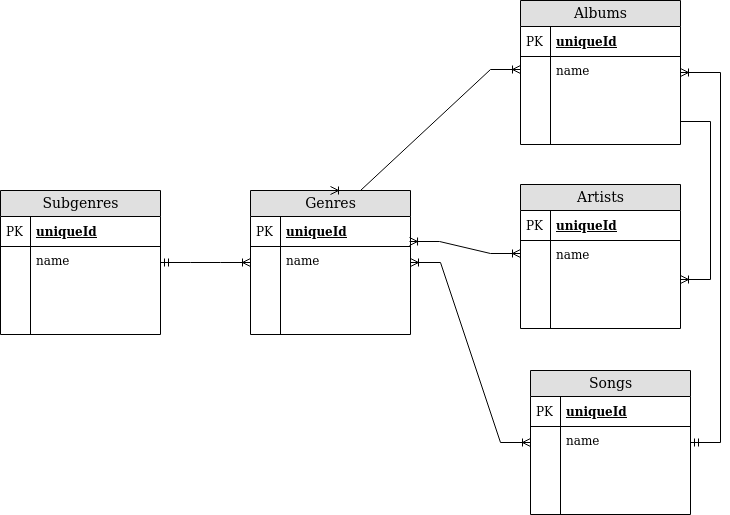

The diagram above was exported from draw.io. Its source (the exported page's mxGraphModel, read from the mxfile embedded in the PNG):
<mxGraphModel dx="1422" dy="764" grid="1" gridSize="10" guides="1" tooltips="1" connect="1" arrows="1" fold="1" page="1" pageScale="1" pageWidth="1100" pageHeight="850" background="none" math="0" shadow="0">
  <root>
    <mxCell id="0" />
    <mxCell id="1" parent="0" />
    <mxCell id="2e49270ec7c68f3f-8" value="Artists" style="swimlane;html=1;fontStyle=0;childLayout=stackLayout;horizontal=1;startSize=26;fillColor=#e0e0e0;horizontalStack=0;resizeParent=1;resizeLast=0;collapsible=1;marginBottom=0;swimlaneFillColor=#ffffff;align=center;rounded=0;shadow=0;comic=0;labelBackgroundColor=none;strokeWidth=1;fontFamily=Verdana;fontSize=14;swimlaneLine=1;" parent="1" vertex="1">
      <mxGeometry x="590" y="254" width="160" height="144" as="geometry" />
    </mxCell>
    <mxCell id="2e49270ec7c68f3f-9" value="uniqueId" style="shape=partialRectangle;top=0;left=0;right=0;bottom=1;html=1;align=left;verticalAlign=middle;fillColor=none;spacingLeft=34;spacingRight=4;whiteSpace=wrap;overflow=hidden;rotatable=0;points=[[0,0.5],[1,0.5]];portConstraint=eastwest;dropTarget=0;fontStyle=5;" parent="2e49270ec7c68f3f-8" vertex="1">
      <mxGeometry y="26" width="160" height="30" as="geometry" />
    </mxCell>
    <mxCell id="2e49270ec7c68f3f-10" value="PK" style="shape=partialRectangle;top=0;left=0;bottom=0;html=1;fillColor=none;align=left;verticalAlign=middle;spacingLeft=4;spacingRight=4;whiteSpace=wrap;overflow=hidden;rotatable=0;points=[];portConstraint=eastwest;part=1;" parent="2e49270ec7c68f3f-9" vertex="1" connectable="0">
      <mxGeometry width="30" height="30" as="geometry" />
    </mxCell>
    <mxCell id="2e49270ec7c68f3f-11" value="name" style="shape=partialRectangle;top=0;left=0;right=0;bottom=0;html=1;align=left;verticalAlign=top;fillColor=none;spacingLeft=34;spacingRight=4;whiteSpace=wrap;overflow=hidden;rotatable=0;points=[[0,0.5],[1,0.5]];portConstraint=eastwest;dropTarget=0;" parent="2e49270ec7c68f3f-8" vertex="1">
      <mxGeometry y="56" width="160" height="26" as="geometry" />
    </mxCell>
    <mxCell id="2e49270ec7c68f3f-12" value="" style="shape=partialRectangle;top=0;left=0;bottom=0;html=1;fillColor=none;align=left;verticalAlign=top;spacingLeft=4;spacingRight=4;whiteSpace=wrap;overflow=hidden;rotatable=0;points=[];portConstraint=eastwest;part=1;" parent="2e49270ec7c68f3f-11" vertex="1" connectable="0">
      <mxGeometry width="30" height="26" as="geometry" />
    </mxCell>
    <mxCell id="2e49270ec7c68f3f-13" value="" style="shape=partialRectangle;top=0;left=0;right=0;bottom=0;html=1;align=left;verticalAlign=top;fillColor=none;spacingLeft=34;spacingRight=4;whiteSpace=wrap;overflow=hidden;rotatable=0;points=[[0,0.5],[1,0.5]];portConstraint=eastwest;dropTarget=0;" parent="2e49270ec7c68f3f-8" vertex="1">
      <mxGeometry y="82" width="160" height="26" as="geometry" />
    </mxCell>
    <mxCell id="2e49270ec7c68f3f-14" value="" style="shape=partialRectangle;top=0;left=0;bottom=0;html=1;fillColor=none;align=left;verticalAlign=top;spacingLeft=4;spacingRight=4;whiteSpace=wrap;overflow=hidden;rotatable=0;points=[];portConstraint=eastwest;part=1;" parent="2e49270ec7c68f3f-13" vertex="1" connectable="0">
      <mxGeometry width="30" height="26" as="geometry" />
    </mxCell>
    <mxCell id="2e49270ec7c68f3f-15" value="" style="shape=partialRectangle;top=0;left=0;right=0;bottom=0;html=1;align=left;verticalAlign=top;fillColor=none;spacingLeft=34;spacingRight=4;whiteSpace=wrap;overflow=hidden;rotatable=0;points=[[0,0.5],[1,0.5]];portConstraint=eastwest;dropTarget=0;" parent="2e49270ec7c68f3f-8" vertex="1">
      <mxGeometry y="108" width="160" height="26" as="geometry" />
    </mxCell>
    <mxCell id="2e49270ec7c68f3f-16" value="" style="shape=partialRectangle;top=0;left=0;bottom=0;html=1;fillColor=none;align=left;verticalAlign=top;spacingLeft=4;spacingRight=4;whiteSpace=wrap;overflow=hidden;rotatable=0;points=[];portConstraint=eastwest;part=1;" parent="2e49270ec7c68f3f-15" vertex="1" connectable="0">
      <mxGeometry width="30" height="26" as="geometry" />
    </mxCell>
    <mxCell id="2e49270ec7c68f3f-17" value="" style="shape=partialRectangle;top=0;left=0;right=0;bottom=0;html=1;align=left;verticalAlign=top;fillColor=none;spacingLeft=34;spacingRight=4;whiteSpace=wrap;overflow=hidden;rotatable=0;points=[[0,0.5],[1,0.5]];portConstraint=eastwest;dropTarget=0;" parent="2e49270ec7c68f3f-8" vertex="1">
      <mxGeometry y="134" width="160" height="10" as="geometry" />
    </mxCell>
    <mxCell id="2e49270ec7c68f3f-18" value="" style="shape=partialRectangle;top=0;left=0;bottom=0;html=1;fillColor=none;align=left;verticalAlign=top;spacingLeft=4;spacingRight=4;whiteSpace=wrap;overflow=hidden;rotatable=0;points=[];portConstraint=eastwest;part=1;" parent="2e49270ec7c68f3f-17" vertex="1" connectable="0">
      <mxGeometry width="30" height="10" as="geometry" />
    </mxCell>
    <mxCell id="2e49270ec7c68f3f-19" value="Genres" style="swimlane;html=1;fontStyle=0;childLayout=stackLayout;horizontal=1;startSize=26;fillColor=#e0e0e0;horizontalStack=0;resizeParent=1;resizeLast=0;collapsible=1;marginBottom=0;swimlaneFillColor=#ffffff;align=center;rounded=0;shadow=0;comic=0;labelBackgroundColor=none;strokeWidth=1;fontFamily=Verdana;fontSize=14" parent="1" vertex="1">
      <mxGeometry x="320" y="260" width="160" height="144" as="geometry" />
    </mxCell>
    <mxCell id="2e49270ec7c68f3f-20" value="uniqueId" style="shape=partialRectangle;top=0;left=0;right=0;bottom=1;html=1;align=left;verticalAlign=middle;fillColor=none;spacingLeft=34;spacingRight=4;whiteSpace=wrap;overflow=hidden;rotatable=0;points=[[0,0.5],[1,0.5]];portConstraint=eastwest;dropTarget=0;fontStyle=5;" parent="2e49270ec7c68f3f-19" vertex="1">
      <mxGeometry y="26" width="160" height="30" as="geometry" />
    </mxCell>
    <mxCell id="2e49270ec7c68f3f-21" value="PK" style="shape=partialRectangle;top=0;left=0;bottom=0;html=1;fillColor=none;align=left;verticalAlign=middle;spacingLeft=4;spacingRight=4;whiteSpace=wrap;overflow=hidden;rotatable=0;points=[];portConstraint=eastwest;part=1;" parent="2e49270ec7c68f3f-20" vertex="1" connectable="0">
      <mxGeometry width="30" height="30" as="geometry" />
    </mxCell>
    <mxCell id="2e49270ec7c68f3f-22" value="name" style="shape=partialRectangle;top=0;left=0;right=0;bottom=0;html=1;align=left;verticalAlign=top;fillColor=none;spacingLeft=34;spacingRight=4;whiteSpace=wrap;overflow=hidden;rotatable=0;points=[[0,0.5],[1,0.5]];portConstraint=eastwest;dropTarget=0;" parent="2e49270ec7c68f3f-19" vertex="1">
      <mxGeometry y="56" width="160" height="26" as="geometry" />
    </mxCell>
    <mxCell id="2e49270ec7c68f3f-23" value="" style="shape=partialRectangle;top=0;left=0;bottom=0;html=1;fillColor=none;align=left;verticalAlign=top;spacingLeft=4;spacingRight=4;whiteSpace=wrap;overflow=hidden;rotatable=0;points=[];portConstraint=eastwest;part=1;" parent="2e49270ec7c68f3f-22" vertex="1" connectable="0">
      <mxGeometry width="30" height="26" as="geometry" />
    </mxCell>
    <mxCell id="2e49270ec7c68f3f-24" value="" style="shape=partialRectangle;top=0;left=0;right=0;bottom=0;html=1;align=left;verticalAlign=top;fillColor=none;spacingLeft=34;spacingRight=4;whiteSpace=wrap;overflow=hidden;rotatable=0;points=[[0,0.5],[1,0.5]];portConstraint=eastwest;dropTarget=0;" parent="2e49270ec7c68f3f-19" vertex="1">
      <mxGeometry y="82" width="160" height="26" as="geometry" />
    </mxCell>
    <mxCell id="2e49270ec7c68f3f-25" value="" style="shape=partialRectangle;top=0;left=0;bottom=0;html=1;fillColor=none;align=left;verticalAlign=top;spacingLeft=4;spacingRight=4;whiteSpace=wrap;overflow=hidden;rotatable=0;points=[];portConstraint=eastwest;part=1;" parent="2e49270ec7c68f3f-24" vertex="1" connectable="0">
      <mxGeometry width="30" height="26" as="geometry" />
    </mxCell>
    <mxCell id="2e49270ec7c68f3f-26" value="" style="shape=partialRectangle;top=0;left=0;right=0;bottom=0;html=1;align=left;verticalAlign=top;fillColor=none;spacingLeft=34;spacingRight=4;whiteSpace=wrap;overflow=hidden;rotatable=0;points=[[0,0.5],[1,0.5]];portConstraint=eastwest;dropTarget=0;" parent="2e49270ec7c68f3f-19" vertex="1">
      <mxGeometry y="108" width="160" height="26" as="geometry" />
    </mxCell>
    <mxCell id="2e49270ec7c68f3f-27" value="" style="shape=partialRectangle;top=0;left=0;bottom=0;html=1;fillColor=none;align=left;verticalAlign=top;spacingLeft=4;spacingRight=4;whiteSpace=wrap;overflow=hidden;rotatable=0;points=[];portConstraint=eastwest;part=1;" parent="2e49270ec7c68f3f-26" vertex="1" connectable="0">
      <mxGeometry width="30" height="26" as="geometry" />
    </mxCell>
    <mxCell id="2e49270ec7c68f3f-28" value="" style="shape=partialRectangle;top=0;left=0;right=0;bottom=0;html=1;align=left;verticalAlign=top;fillColor=none;spacingLeft=34;spacingRight=4;whiteSpace=wrap;overflow=hidden;rotatable=0;points=[[0,0.5],[1,0.5]];portConstraint=eastwest;dropTarget=0;" parent="2e49270ec7c68f3f-19" vertex="1">
      <mxGeometry y="134" width="160" height="10" as="geometry" />
    </mxCell>
    <mxCell id="2e49270ec7c68f3f-29" value="" style="shape=partialRectangle;top=0;left=0;bottom=0;html=1;fillColor=none;align=left;verticalAlign=top;spacingLeft=4;spacingRight=4;whiteSpace=wrap;overflow=hidden;rotatable=0;points=[];portConstraint=eastwest;part=1;" parent="2e49270ec7c68f3f-28" vertex="1" connectable="0">
      <mxGeometry width="30" height="10" as="geometry" />
    </mxCell>
    <mxCell id="oLoPRgiAdde7S5uunt1k-1" value="" style="edgeStyle=entityRelationEdgeStyle;fontSize=12;html=1;endArrow=ERoneToMany;startArrow=ERoneToMany;rounded=0;" edge="1" parent="2e49270ec7c68f3f-19" target="0F9pRZPVTxv1fKp3WW1w-4">
      <mxGeometry width="100" height="100" relative="1" as="geometry">
        <mxPoint x="80" as="sourcePoint" />
        <mxPoint x="180" y="-134" as="targetPoint" />
      </mxGeometry>
    </mxCell>
    <mxCell id="2e49270ec7c68f3f-30" value="Subgenres" style="swimlane;html=1;fontStyle=0;childLayout=stackLayout;horizontal=1;startSize=26;fillColor=#e0e0e0;horizontalStack=0;resizeParent=1;resizeLast=0;collapsible=1;marginBottom=0;swimlaneFillColor=#ffffff;align=center;rounded=0;shadow=0;comic=0;labelBackgroundColor=none;strokeWidth=1;fontFamily=Verdana;fontSize=14" parent="1" vertex="1">
      <mxGeometry x="70" y="260" width="160" height="144" as="geometry" />
    </mxCell>
    <mxCell id="2e49270ec7c68f3f-31" value="uniqueId" style="shape=partialRectangle;top=0;left=0;right=0;bottom=1;html=1;align=left;verticalAlign=middle;fillColor=none;spacingLeft=34;spacingRight=4;whiteSpace=wrap;overflow=hidden;rotatable=0;points=[[0,0.5],[1,0.5]];portConstraint=eastwest;dropTarget=0;fontStyle=5;" parent="2e49270ec7c68f3f-30" vertex="1">
      <mxGeometry y="26" width="160" height="30" as="geometry" />
    </mxCell>
    <mxCell id="2e49270ec7c68f3f-32" value="PK" style="shape=partialRectangle;top=0;left=0;bottom=0;html=1;fillColor=none;align=left;verticalAlign=middle;spacingLeft=4;spacingRight=4;whiteSpace=wrap;overflow=hidden;rotatable=0;points=[];portConstraint=eastwest;part=1;" parent="2e49270ec7c68f3f-31" vertex="1" connectable="0">
      <mxGeometry width="30" height="30" as="geometry" />
    </mxCell>
    <mxCell id="2e49270ec7c68f3f-33" value="name" style="shape=partialRectangle;top=0;left=0;right=0;bottom=0;html=1;align=left;verticalAlign=top;fillColor=none;spacingLeft=34;spacingRight=4;whiteSpace=wrap;overflow=hidden;rotatable=0;points=[[0,0.5],[1,0.5]];portConstraint=eastwest;dropTarget=0;" parent="2e49270ec7c68f3f-30" vertex="1">
      <mxGeometry y="56" width="160" height="26" as="geometry" />
    </mxCell>
    <mxCell id="2e49270ec7c68f3f-34" value="" style="shape=partialRectangle;top=0;left=0;bottom=0;html=1;fillColor=none;align=left;verticalAlign=top;spacingLeft=4;spacingRight=4;whiteSpace=wrap;overflow=hidden;rotatable=0;points=[];portConstraint=eastwest;part=1;" parent="2e49270ec7c68f3f-33" vertex="1" connectable="0">
      <mxGeometry width="30" height="26" as="geometry" />
    </mxCell>
    <mxCell id="2e49270ec7c68f3f-35" value="" style="shape=partialRectangle;top=0;left=0;right=0;bottom=0;html=1;align=left;verticalAlign=top;fillColor=none;spacingLeft=34;spacingRight=4;whiteSpace=wrap;overflow=hidden;rotatable=0;points=[[0,0.5],[1,0.5]];portConstraint=eastwest;dropTarget=0;" parent="2e49270ec7c68f3f-30" vertex="1">
      <mxGeometry y="82" width="160" height="26" as="geometry" />
    </mxCell>
    <mxCell id="2e49270ec7c68f3f-36" value="" style="shape=partialRectangle;top=0;left=0;bottom=0;html=1;fillColor=none;align=left;verticalAlign=top;spacingLeft=4;spacingRight=4;whiteSpace=wrap;overflow=hidden;rotatable=0;points=[];portConstraint=eastwest;part=1;" parent="2e49270ec7c68f3f-35" vertex="1" connectable="0">
      <mxGeometry width="30" height="26" as="geometry" />
    </mxCell>
    <mxCell id="2e49270ec7c68f3f-37" value="" style="shape=partialRectangle;top=0;left=0;right=0;bottom=0;html=1;align=left;verticalAlign=top;fillColor=none;spacingLeft=34;spacingRight=4;whiteSpace=wrap;overflow=hidden;rotatable=0;points=[[0,0.5],[1,0.5]];portConstraint=eastwest;dropTarget=0;" parent="2e49270ec7c68f3f-30" vertex="1">
      <mxGeometry y="108" width="160" height="26" as="geometry" />
    </mxCell>
    <mxCell id="2e49270ec7c68f3f-38" value="" style="shape=partialRectangle;top=0;left=0;bottom=0;html=1;fillColor=none;align=left;verticalAlign=top;spacingLeft=4;spacingRight=4;whiteSpace=wrap;overflow=hidden;rotatable=0;points=[];portConstraint=eastwest;part=1;" parent="2e49270ec7c68f3f-37" connectable="0" vertex="1">
      <mxGeometry width="30" height="26" as="geometry" />
    </mxCell>
    <mxCell id="2e49270ec7c68f3f-39" value="" style="shape=partialRectangle;top=0;left=0;right=0;bottom=0;html=1;align=left;verticalAlign=top;fillColor=none;spacingLeft=34;spacingRight=4;whiteSpace=wrap;overflow=hidden;rotatable=0;points=[[0,0.5],[1,0.5]];portConstraint=eastwest;dropTarget=0;" parent="2e49270ec7c68f3f-30" vertex="1">
      <mxGeometry y="134" width="160" height="10" as="geometry" />
    </mxCell>
    <mxCell id="2e49270ec7c68f3f-40" value="" style="shape=partialRectangle;top=0;left=0;bottom=0;html=1;fillColor=none;align=left;verticalAlign=top;spacingLeft=4;spacingRight=4;whiteSpace=wrap;overflow=hidden;rotatable=0;points=[];portConstraint=eastwest;part=1;" parent="2e49270ec7c68f3f-39" vertex="1" connectable="0">
      <mxGeometry width="30" height="10" as="geometry" />
    </mxCell>
    <mxCell id="2e49270ec7c68f3f-80" value="Songs" style="swimlane;html=1;fontStyle=0;childLayout=stackLayout;horizontal=1;startSize=26;fillColor=#e0e0e0;horizontalStack=0;resizeParent=1;resizeLast=0;collapsible=1;marginBottom=0;swimlaneFillColor=#ffffff;align=center;rounded=0;shadow=0;comic=0;labelBackgroundColor=none;strokeWidth=1;fontFamily=Verdana;fontSize=14" parent="1" vertex="1">
      <mxGeometry x="600" y="440" width="160" height="144" as="geometry" />
    </mxCell>
    <mxCell id="2e49270ec7c68f3f-81" value="uniqueId" style="shape=partialRectangle;top=0;left=0;right=0;bottom=1;html=1;align=left;verticalAlign=middle;fillColor=none;spacingLeft=34;spacingRight=4;whiteSpace=wrap;overflow=hidden;rotatable=0;points=[[0,0.5],[1,0.5]];portConstraint=eastwest;dropTarget=0;fontStyle=5;" parent="2e49270ec7c68f3f-80" vertex="1">
      <mxGeometry y="26" width="160" height="30" as="geometry" />
    </mxCell>
    <mxCell id="2e49270ec7c68f3f-82" value="PK" style="shape=partialRectangle;top=0;left=0;bottom=0;html=1;fillColor=none;align=left;verticalAlign=middle;spacingLeft=4;spacingRight=4;whiteSpace=wrap;overflow=hidden;rotatable=0;points=[];portConstraint=eastwest;part=1;" parent="2e49270ec7c68f3f-81" connectable="0" vertex="1">
      <mxGeometry width="30" height="30" as="geometry" />
    </mxCell>
    <mxCell id="2e49270ec7c68f3f-83" value="name" style="shape=partialRectangle;top=0;left=0;right=0;bottom=0;html=1;align=left;verticalAlign=top;fillColor=none;spacingLeft=34;spacingRight=4;whiteSpace=wrap;overflow=hidden;rotatable=0;points=[[0,0.5],[1,0.5]];portConstraint=eastwest;dropTarget=0;" parent="2e49270ec7c68f3f-80" vertex="1">
      <mxGeometry y="56" width="160" height="26" as="geometry" />
    </mxCell>
    <mxCell id="2e49270ec7c68f3f-84" value="" style="shape=partialRectangle;top=0;left=0;bottom=0;html=1;fillColor=none;align=left;verticalAlign=top;spacingLeft=4;spacingRight=4;whiteSpace=wrap;overflow=hidden;rotatable=0;points=[];portConstraint=eastwest;part=1;" parent="2e49270ec7c68f3f-83" connectable="0" vertex="1">
      <mxGeometry width="30" height="26" as="geometry" />
    </mxCell>
    <mxCell id="2e49270ec7c68f3f-85" value="" style="shape=partialRectangle;top=0;left=0;right=0;bottom=0;html=1;align=left;verticalAlign=top;fillColor=none;spacingLeft=34;spacingRight=4;whiteSpace=wrap;overflow=hidden;rotatable=0;points=[[0,0.5],[1,0.5]];portConstraint=eastwest;dropTarget=0;" parent="2e49270ec7c68f3f-80" vertex="1">
      <mxGeometry y="82" width="160" height="26" as="geometry" />
    </mxCell>
    <mxCell id="2e49270ec7c68f3f-86" value="" style="shape=partialRectangle;top=0;left=0;bottom=0;html=1;fillColor=none;align=left;verticalAlign=top;spacingLeft=4;spacingRight=4;whiteSpace=wrap;overflow=hidden;rotatable=0;points=[];portConstraint=eastwest;part=1;" parent="2e49270ec7c68f3f-85" connectable="0" vertex="1">
      <mxGeometry width="30" height="26" as="geometry" />
    </mxCell>
    <mxCell id="2e49270ec7c68f3f-87" value="" style="shape=partialRectangle;top=0;left=0;right=0;bottom=0;html=1;align=left;verticalAlign=top;fillColor=none;spacingLeft=34;spacingRight=4;whiteSpace=wrap;overflow=hidden;rotatable=0;points=[[0,0.5],[1,0.5]];portConstraint=eastwest;dropTarget=0;" parent="2e49270ec7c68f3f-80" vertex="1">
      <mxGeometry y="108" width="160" height="26" as="geometry" />
    </mxCell>
    <mxCell id="2e49270ec7c68f3f-88" value="" style="shape=partialRectangle;top=0;left=0;bottom=0;html=1;fillColor=none;align=left;verticalAlign=top;spacingLeft=4;spacingRight=4;whiteSpace=wrap;overflow=hidden;rotatable=0;points=[];portConstraint=eastwest;part=1;" parent="2e49270ec7c68f3f-87" connectable="0" vertex="1">
      <mxGeometry width="30" height="26" as="geometry" />
    </mxCell>
    <mxCell id="2e49270ec7c68f3f-89" value="" style="shape=partialRectangle;top=0;left=0;right=0;bottom=0;html=1;align=left;verticalAlign=top;fillColor=none;spacingLeft=34;spacingRight=4;whiteSpace=wrap;overflow=hidden;rotatable=0;points=[[0,0.5],[1,0.5]];portConstraint=eastwest;dropTarget=0;" parent="2e49270ec7c68f3f-80" vertex="1">
      <mxGeometry y="134" width="160" height="10" as="geometry" />
    </mxCell>
    <mxCell id="2e49270ec7c68f3f-90" value="" style="shape=partialRectangle;top=0;left=0;bottom=0;html=1;fillColor=none;align=left;verticalAlign=top;spacingLeft=4;spacingRight=4;whiteSpace=wrap;overflow=hidden;rotatable=0;points=[];portConstraint=eastwest;part=1;" parent="2e49270ec7c68f3f-89" connectable="0" vertex="1">
      <mxGeometry width="30" height="10" as="geometry" />
    </mxCell>
    <mxCell id="0F9pRZPVTxv1fKp3WW1w-1" value="Albums" style="swimlane;html=1;fontStyle=0;childLayout=stackLayout;horizontal=1;startSize=26;fillColor=#e0e0e0;horizontalStack=0;resizeParent=1;resizeLast=0;collapsible=1;marginBottom=0;swimlaneFillColor=#ffffff;align=center;rounded=0;shadow=0;comic=0;labelBackgroundColor=none;strokeWidth=1;fontFamily=Verdana;fontSize=14;swimlaneLine=1;" parent="1" vertex="1">
      <mxGeometry x="590" y="70" width="160" height="144" as="geometry" />
    </mxCell>
    <mxCell id="0F9pRZPVTxv1fKp3WW1w-2" value="uniqueId" style="shape=partialRectangle;top=0;left=0;right=0;bottom=1;html=1;align=left;verticalAlign=middle;fillColor=none;spacingLeft=34;spacingRight=4;whiteSpace=wrap;overflow=hidden;rotatable=0;points=[[0,0.5],[1,0.5]];portConstraint=eastwest;dropTarget=0;fontStyle=5;" parent="0F9pRZPVTxv1fKp3WW1w-1" vertex="1">
      <mxGeometry y="26" width="160" height="30" as="geometry" />
    </mxCell>
    <mxCell id="0F9pRZPVTxv1fKp3WW1w-3" value="PK" style="shape=partialRectangle;top=0;left=0;bottom=0;html=1;fillColor=none;align=left;verticalAlign=middle;spacingLeft=4;spacingRight=4;whiteSpace=wrap;overflow=hidden;rotatable=0;points=[];portConstraint=eastwest;part=1;" parent="0F9pRZPVTxv1fKp3WW1w-2" connectable="0" vertex="1">
      <mxGeometry width="30" height="30" as="geometry" />
    </mxCell>
    <mxCell id="0F9pRZPVTxv1fKp3WW1w-4" value="name" style="shape=partialRectangle;top=0;left=0;right=0;bottom=0;html=1;align=left;verticalAlign=top;fillColor=none;spacingLeft=34;spacingRight=4;whiteSpace=wrap;overflow=hidden;rotatable=0;points=[[0,0.5],[1,0.5]];portConstraint=eastwest;dropTarget=0;" parent="0F9pRZPVTxv1fKp3WW1w-1" vertex="1">
      <mxGeometry y="56" width="160" height="26" as="geometry" />
    </mxCell>
    <mxCell id="0F9pRZPVTxv1fKp3WW1w-5" value="" style="shape=partialRectangle;top=0;left=0;bottom=0;html=1;fillColor=none;align=left;verticalAlign=top;spacingLeft=4;spacingRight=4;whiteSpace=wrap;overflow=hidden;rotatable=0;points=[];portConstraint=eastwest;part=1;" parent="0F9pRZPVTxv1fKp3WW1w-4" connectable="0" vertex="1">
      <mxGeometry width="30" height="26" as="geometry" />
    </mxCell>
    <mxCell id="0F9pRZPVTxv1fKp3WW1w-6" value="" style="shape=partialRectangle;top=0;left=0;right=0;bottom=0;html=1;align=left;verticalAlign=top;fillColor=none;spacingLeft=34;spacingRight=4;whiteSpace=wrap;overflow=hidden;rotatable=0;points=[[0,0.5],[1,0.5]];portConstraint=eastwest;dropTarget=0;" parent="0F9pRZPVTxv1fKp3WW1w-1" vertex="1">
      <mxGeometry y="82" width="160" height="26" as="geometry" />
    </mxCell>
    <mxCell id="0F9pRZPVTxv1fKp3WW1w-7" value="" style="shape=partialRectangle;top=0;left=0;bottom=0;html=1;fillColor=none;align=left;verticalAlign=top;spacingLeft=4;spacingRight=4;whiteSpace=wrap;overflow=hidden;rotatable=0;points=[];portConstraint=eastwest;part=1;" parent="0F9pRZPVTxv1fKp3WW1w-6" connectable="0" vertex="1">
      <mxGeometry width="30" height="26" as="geometry" />
    </mxCell>
    <mxCell id="0F9pRZPVTxv1fKp3WW1w-8" value="" style="shape=partialRectangle;top=0;left=0;right=0;bottom=0;html=1;align=left;verticalAlign=top;fillColor=none;spacingLeft=34;spacingRight=4;whiteSpace=wrap;overflow=hidden;rotatable=0;points=[[0,0.5],[1,0.5]];portConstraint=eastwest;dropTarget=0;" parent="0F9pRZPVTxv1fKp3WW1w-1" vertex="1">
      <mxGeometry y="108" width="160" height="26" as="geometry" />
    </mxCell>
    <mxCell id="0F9pRZPVTxv1fKp3WW1w-9" value="" style="shape=partialRectangle;top=0;left=0;bottom=0;html=1;fillColor=none;align=left;verticalAlign=top;spacingLeft=4;spacingRight=4;whiteSpace=wrap;overflow=hidden;rotatable=0;points=[];portConstraint=eastwest;part=1;" parent="0F9pRZPVTxv1fKp3WW1w-8" connectable="0" vertex="1">
      <mxGeometry width="30" height="26" as="geometry" />
    </mxCell>
    <mxCell id="0F9pRZPVTxv1fKp3WW1w-10" value="" style="shape=partialRectangle;top=0;left=0;right=0;bottom=0;html=1;align=left;verticalAlign=top;fillColor=none;spacingLeft=34;spacingRight=4;whiteSpace=wrap;overflow=hidden;rotatable=0;points=[[0,0.5],[1,0.5]];portConstraint=eastwest;dropTarget=0;" parent="0F9pRZPVTxv1fKp3WW1w-1" vertex="1">
      <mxGeometry y="134" width="160" height="10" as="geometry" />
    </mxCell>
    <mxCell id="0F9pRZPVTxv1fKp3WW1w-11" value="" style="shape=partialRectangle;top=0;left=0;bottom=0;html=1;fillColor=none;align=left;verticalAlign=top;spacingLeft=4;spacingRight=4;whiteSpace=wrap;overflow=hidden;rotatable=0;points=[];portConstraint=eastwest;part=1;" parent="0F9pRZPVTxv1fKp3WW1w-10" connectable="0" vertex="1">
      <mxGeometry width="30" height="10" as="geometry" />
    </mxCell>
    <mxCell id="0F9pRZPVTxv1fKp3WW1w-14" value="" style="edgeStyle=entityRelationEdgeStyle;fontSize=12;html=1;endArrow=ERoneToMany;startArrow=ERmandOne;rounded=0;" parent="1" source="2e49270ec7c68f3f-30" target="2e49270ec7c68f3f-19" edge="1">
      <mxGeometry width="100" height="100" relative="1" as="geometry">
        <mxPoint x="370" y="630" as="sourcePoint" />
        <mxPoint x="470" y="530" as="targetPoint" />
      </mxGeometry>
    </mxCell>
    <mxCell id="0F9pRZPVTxv1fKp3WW1w-17" value="" style="edgeStyle=entityRelationEdgeStyle;fontSize=12;html=1;endArrow=ERoneToMany;startArrow=ERoneToMany;rounded=0;" parent="1" source="2e49270ec7c68f3f-19" target="2e49270ec7c68f3f-80" edge="1">
      <mxGeometry width="100" height="100" relative="1" as="geometry">
        <mxPoint x="400" y="232" as="sourcePoint" />
        <mxPoint x="500" y="132" as="targetPoint" />
      </mxGeometry>
    </mxCell>
    <mxCell id="0F9pRZPVTxv1fKp3WW1w-18" value="" style="edgeStyle=entityRelationEdgeStyle;fontSize=12;html=1;endArrow=ERoneToMany;startArrow=ERmandOne;rounded=0;" parent="1" source="2e49270ec7c68f3f-80" target="0F9pRZPVTxv1fKp3WW1w-1" edge="1">
      <mxGeometry width="100" height="100" relative="1" as="geometry">
        <mxPoint x="730" y="296" as="sourcePoint" />
        <mxPoint x="810" y="110" as="targetPoint" />
      </mxGeometry>
    </mxCell>
    <mxCell id="0F9pRZPVTxv1fKp3WW1w-21" value="" style="edgeStyle=entityRelationEdgeStyle;fontSize=12;html=1;endArrow=ERoneToMany;rounded=0;" parent="1" source="0F9pRZPVTxv1fKp3WW1w-8" target="2e49270ec7c68f3f-13" edge="1">
      <mxGeometry width="100" height="100" relative="1" as="geometry">
        <mxPoint x="520" y="380" as="sourcePoint" />
        <mxPoint x="620" y="280" as="targetPoint" />
      </mxGeometry>
    </mxCell>
    <mxCell id="oLoPRgiAdde7S5uunt1k-3" value="" style="edgeStyle=entityRelationEdgeStyle;fontSize=12;html=1;endArrow=ERoneToMany;startArrow=ERoneToMany;rounded=0;exitX=0.994;exitY=-0.192;exitDx=0;exitDy=0;exitPerimeter=0;" edge="1" parent="1" source="2e49270ec7c68f3f-22" target="2e49270ec7c68f3f-11">
      <mxGeometry width="100" height="100" relative="1" as="geometry">
        <mxPoint x="410" y="270" as="sourcePoint" />
        <mxPoint x="600" y="149" as="targetPoint" />
      </mxGeometry>
    </mxCell>
  </root>
</mxGraphModel>